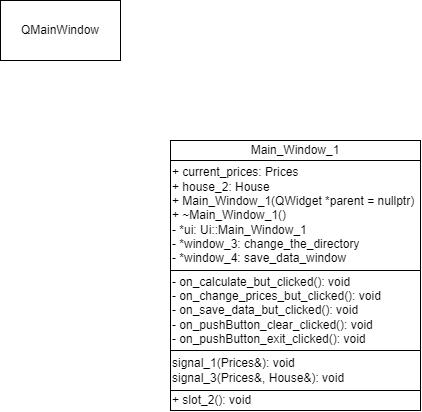

The diagram above was exported from draw.io. Its source (the exported page's mxGraphModel, read from the mxfile embedded in the PNG):
<mxGraphModel dx="1099" dy="613" grid="1" gridSize="10" guides="1" tooltips="1" connect="1" arrows="1" fold="1" page="1" pageScale="1" pageWidth="827" pageHeight="1169" math="0" shadow="0">
  <root>
    <mxCell id="0" />
    <mxCell id="1" parent="0" />
    <mxCell id="1i6sx8e73Q8_sDac9IgW-1" value="&lt;div style=&quot;margin-top: 0px; margin-bottom: 0px;&quot;&gt;&lt;span style=&quot;&quot;&gt;Main_Window_1&lt;/span&gt;&lt;/div&gt;" style="rounded=0;whiteSpace=wrap;html=1;strokeColor=default;fontColor=default;fontFamily=Helvetica;fontStyle=0;align=center;" vertex="1" parent="1">
      <mxGeometry x="290" y="200" width="250" height="20" as="geometry" />
    </mxCell>
    <mxCell id="1i6sx8e73Q8_sDac9IgW-2" value="&lt;div style=&quot;margin-top: 0px; margin-bottom: 0px;&quot;&gt;&lt;span style=&quot;&quot;&gt;QMainWindow&lt;/span&gt;&lt;/div&gt;" style="rounded=0;whiteSpace=wrap;html=1;strokeColor=default;fontColor=default;fontFamily=Helvetica;fontStyle=0;align=center;" vertex="1" parent="1">
      <mxGeometry x="120" y="60" width="120" height="60" as="geometry" />
    </mxCell>
    <mxCell id="1i6sx8e73Q8_sDac9IgW-4" value="&lt;div style=&quot;margin-top: 0px; margin-bottom: 0px;&quot;&gt;+ current_prices:&amp;nbsp;&lt;span style=&quot;background-color: initial;&quot;&gt;Prices&lt;/span&gt;&lt;span style=&quot;background-color: initial;&quot;&gt;&amp;nbsp;&lt;/span&gt;&lt;/div&gt;&lt;div style=&quot;margin-top: 0px; margin-bottom: 0px;&quot;&gt;+ house_2:&amp;nbsp;&lt;span style=&quot;background-color: initial;&quot;&gt;House&lt;/span&gt;&lt;span style=&quot;background-color: initial;&quot;&gt;&amp;nbsp;&lt;/span&gt;&lt;/div&gt;&lt;div style=&quot;margin-top: 0px; margin-bottom: 0px;&quot;&gt;&lt;span style=&quot;&quot;&gt;&lt;/span&gt;&lt;span style=&quot;&quot;&gt;+ Main_Window_1&lt;/span&gt;(&lt;span style=&quot;&quot;&gt;QWidget&lt;/span&gt;&lt;span style=&quot;&quot;&gt; &lt;/span&gt;*&lt;span style=&quot;&quot;&gt;parent&lt;/span&gt;&lt;span style=&quot;&quot;&gt; &lt;/span&gt;=&lt;span style=&quot;&quot;&gt; &lt;/span&gt;&lt;span style=&quot;&quot;&gt;nullptr&lt;/span&gt;)&lt;/div&gt;&lt;div style=&quot;margin-top: 0px; margin-bottom: 0px;&quot;&gt;&lt;span style=&quot;&quot;&gt;&lt;/span&gt;+ ~&lt;span style=&quot;&quot;&gt;Main_Window_1&lt;/span&gt;()&lt;/div&gt;&lt;div style=&quot;margin-top: 0px; margin-bottom: 0px;&quot;&gt;&lt;div style=&quot;margin-top: 0px; margin-bottom: 0px;&quot;&gt;&lt;span style=&quot;&quot;&gt;- &lt;/span&gt;*ui:&amp;nbsp;&lt;span style=&quot;background-color: initial;&quot;&gt;Ui&lt;/span&gt;&lt;span style=&quot;background-color: initial;&quot;&gt;::&lt;/span&gt;&lt;span style=&quot;background-color: initial;&quot;&gt;Main_Window_1&lt;/span&gt;&lt;span style=&quot;background-color: initial;&quot;&gt;&amp;nbsp;&lt;/span&gt;&lt;/div&gt;&lt;div style=&quot;margin-top: 0px; margin-bottom: 0px;&quot;&gt;- *window_3:&amp;nbsp;&lt;span style=&quot;background-color: initial;&quot;&gt;change_the_directory&lt;/span&gt;&lt;span style=&quot;background-color: initial;&quot;&gt;&amp;nbsp;&lt;/span&gt;&lt;/div&gt;&lt;div style=&quot;margin-top: 0px; margin-bottom: 0px;&quot;&gt;- *window_4:&amp;nbsp;&lt;span style=&quot;background-color: initial;&quot;&gt;save_data_window&lt;/span&gt;&lt;span style=&quot;background-color: initial;&quot;&gt;&amp;nbsp;&lt;/span&gt;&lt;/div&gt;&lt;/div&gt;" style="rounded=0;whiteSpace=wrap;html=1;strokeColor=default;fontColor=default;fontFamily=Helvetica;fontStyle=0;align=left;" vertex="1" parent="1">
      <mxGeometry x="290" y="220" width="250" height="110" as="geometry" />
    </mxCell>
    <mxCell id="1i6sx8e73Q8_sDac9IgW-5" value="&lt;div style=&quot;margin-top: 0px; margin-bottom: 0px;&quot;&gt;&lt;span style=&quot;&quot;&gt;- on_calculate_but_clicked&lt;/span&gt;():&amp;nbsp;&lt;span style=&quot;background-color: initial;&quot;&gt;void&lt;/span&gt;&lt;span style=&quot;background-color: initial;&quot;&gt;&amp;nbsp;&lt;/span&gt;&lt;/div&gt;&lt;div style=&quot;margin-top: 0px; margin-bottom: 0px;&quot;&gt;&lt;span style=&quot;&quot;&gt;- on_change_prices_but_clicked&lt;/span&gt;():&amp;nbsp;&lt;span style=&quot;background-color: initial;&quot;&gt;void&lt;/span&gt;&lt;span style=&quot;background-color: initial;&quot;&gt;&amp;nbsp;&lt;/span&gt;&lt;/div&gt;&lt;div style=&quot;margin-top: 0px; margin-bottom: 0px;&quot;&gt;&lt;span style=&quot;&quot;&gt;- on_save_data_but_clicked&lt;/span&gt;():&amp;nbsp;&lt;span style=&quot;background-color: initial;&quot;&gt;void&lt;/span&gt;&lt;span style=&quot;background-color: initial;&quot;&gt;&amp;nbsp;&lt;/span&gt;&lt;/div&gt;&lt;div style=&quot;margin-top: 0px; margin-bottom: 0px;&quot;&gt;&lt;span style=&quot;&quot;&gt;- on_pushButton_clear_clicked&lt;/span&gt;():&amp;nbsp;&lt;span style=&quot;background-color: initial;&quot;&gt;void&lt;/span&gt;&lt;span style=&quot;background-color: initial;&quot;&gt;&amp;nbsp;&lt;/span&gt;&lt;/div&gt;&lt;div style=&quot;margin-top: 0px; margin-bottom: 0px;&quot;&gt;&lt;span style=&quot;&quot;&gt;- on_pushButton_exit_clicked&lt;/span&gt;():&amp;nbsp;&lt;span style=&quot;background-color: initial;&quot;&gt;void&lt;/span&gt;&lt;span style=&quot;background-color: initial;&quot;&gt;&amp;nbsp;&lt;/span&gt;&lt;/div&gt;" style="rounded=0;whiteSpace=wrap;html=1;strokeColor=default;fontColor=default;fontFamily=Helvetica;fontStyle=0;align=left;" vertex="1" parent="1">
      <mxGeometry x="290" y="330" width="250" height="80" as="geometry" />
    </mxCell>
    <mxCell id="1i6sx8e73Q8_sDac9IgW-6" value="&lt;div style=&quot;margin-top: 0px; margin-bottom: 0px;&quot;&gt;&lt;span style=&quot;&quot;&gt;signal_1&lt;/span&gt;(&lt;span style=&quot;&quot;&gt;Prices&lt;/span&gt;&amp;amp;):&amp;nbsp;&lt;span style=&quot;background-color: initial;&quot;&gt;void&lt;/span&gt;&lt;/div&gt;&lt;div style=&quot;margin-top: 0px; margin-bottom: 0px;&quot;&gt;&lt;span style=&quot;&quot;&gt;signal_3&lt;/span&gt;(&lt;span style=&quot;&quot;&gt;Prices&lt;/span&gt;&amp;amp;,&lt;span style=&quot;&quot;&gt; &lt;/span&gt;&lt;span style=&quot;&quot;&gt;House&lt;/span&gt;&amp;amp;):&amp;nbsp;&lt;span style=&quot;background-color: initial;&quot;&gt;void&lt;/span&gt;&lt;span style=&quot;background-color: initial;&quot;&gt;&amp;nbsp;&lt;/span&gt;&lt;/div&gt;" style="rounded=0;whiteSpace=wrap;html=1;strokeColor=default;fontColor=default;fontFamily=Helvetica;fontStyle=0;align=left;" vertex="1" parent="1">
      <mxGeometry x="290" y="410" width="250" height="40" as="geometry" />
    </mxCell>
    <mxCell id="1i6sx8e73Q8_sDac9IgW-7" value="&lt;div style=&quot;margin-top: 0px; margin-bottom: 0px;&quot;&gt;&lt;span style=&quot;&quot;&gt;+ slot_2&lt;/span&gt;():&amp;nbsp;&lt;span style=&quot;background-color: initial;&quot;&gt;void&lt;/span&gt;&lt;/div&gt;" style="rounded=0;whiteSpace=wrap;html=1;strokeColor=default;fontColor=default;fontFamily=Helvetica;fontStyle=0;align=left;" vertex="1" parent="1">
      <mxGeometry x="290" y="450" width="250" height="20" as="geometry" />
    </mxCell>
  </root>
</mxGraphModel>